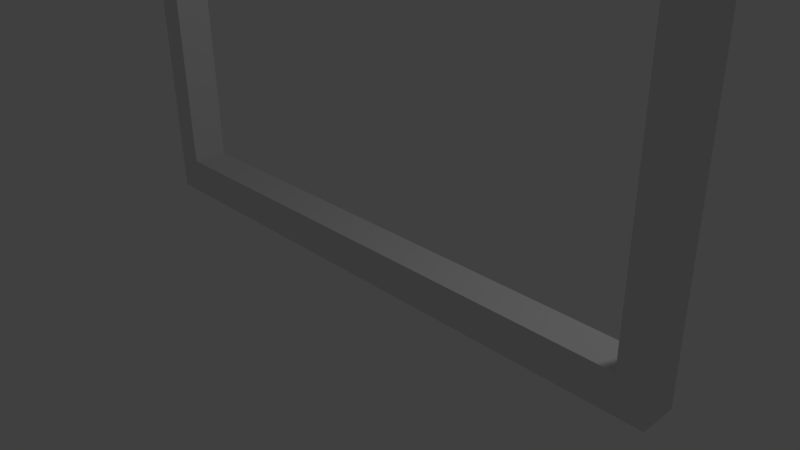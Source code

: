 # Source: Tree.blend  (saved by Blender 2.72.0; exported with 4.5.12 LTS)
import bpy
from mathutils import Matrix  # noqa: F401  (used for matrix-valued properties, if any)

bpy.ops.wm.read_factory_settings(use_empty=True)
scene = bpy.context.scene
scene.name = 'Scene'

# ---- collections
col_collection_1 = bpy.data.collections.new('Collection 1'); scene.collection.children.link(col_collection_1)

# ---- materials (node trees are filled in below, after node groups)
mat_treematerial = bpy.data.materials.new('TreeMaterial')
mat_treematerial.alpha_threshold = 0.0
mat_treematerial.use_transparent_shadow = False
mat_treematerial.roughness = 0.5
mat_treematerial.line_color = (0.0, 0.0, 0.0, 1.0)

# ---- material node trees

# ---- world
world_world = bpy.data.worlds.new('World'); scene.world = world_world
world_world.color = (0.05088, 0.05088, 0.05088)
world_world.use_sun_shadow = False
world_world.sun_shadow_jitter_overblur = 0.0
world_world.cycles.sampling_method = 'MANUAL'
world_world.cycles.sample_map_resolution = 256

# ---- cameras
cam_camera = bpy.data.cameras.new('Camera')
cam_camera.clip_end = 100.0
cam_camera.lens = 35.0
cam_camera.sensor_width = 32.0
cam_camera.sensor_height = 18.0
cam_camera.ortho_scale = 7.314
cam_camera.dof.focus_distance = 0.0
cam_camera.dof.aperture_fstop = 128.0

# ---- lights
light_lamp = bpy.data.lights.new('Lamp', 'POINT')
light_lamp.transmission_factor = 0.0
light_lamp.cutoff_distance = 30.0
light_lamp.energy = 100.0
light_lamp.shadow_buffer_clip_start = 1.001
light_lamp.shadow_soft_size = 0.1
light_lamp.shadow_maximum_resolution = 0.006
light_lamp.use_absolute_resolution = True
light_lamp.cycles.use_multiple_importance_sampling = False

# ---- meshes
me_cube = bpy.data.meshes.new('Cube')
me_cube.from_pydata([(1.397, 1.0, -1.0), (1.397, -1.0, -1.0), (1.397, 1.0, 1.0), (1.397, -1.0, 1.0), (1.788e-07, 1.0, -1.0), (0.0, -1.0, -1.0), (2.384e-07, 1.0, 1.0), (-5.364e-07, -1.0, 1.0), (1.27, 1.0, -1.0), (1.27, -1.0, -1.0), (1.27, 1.0, 1.0), (1.27, -1.0, 1.0), (1.397, 1.0, 24.0), (1.397, -1.0, 24.0), (1.27, 1.0, 24.0), (1.27, -1.0, 24.0)], [], [(0, 2, 3, 1), (8, 9, 5, 4), (10, 6, 7, 11), (9, 11, 7, 5), (10, 8, 4, 6), (0, 1, 9, 8), (10, 11, 15, 14), (1, 3, 11, 9), (2, 0, 8, 10), (12, 14, 15, 13), (11, 3, 13, 15), (2, 10, 14, 12), (3, 2, 12, 13)])
_uv = me_cube.uv_layers.new(name='UVMap')
_uv.uv.foreach_set('vector', [0.0, 1.0, 5.822e-08, 0.9048, 0.2442, 0.9048, 0.2442, 1.0, 0.9846, 5.677e-09, 0.9846, 0.09524, 0.8295, 0.09524, 0.8295, 5.677e-09, 0.8295, 0.09524, 0.9846, 0.09524, 0.9846, 0.1905, 0.8295, 0.1905, 0.5039, 1.0, 0.5039, 0.9048, 0.6589, 0.9048, 0.6589, 1.0, 0.814, 0.9048, 0.814, 1.0, 0.6589, 1.0, 0.6589, 0.9048, 1.0, 0.0, 1.0, 0.09524, 0.9846, 0.09524, 0.9846, 5.677e-09, 0.2442, 0.0, 0.4884, 0.0, 0.4884, 0.9048, 0.2442, 0.9048, 0.4884, 1.0, 0.4884, 0.9048, 0.5039, 0.9048, 0.5039, 1.0, 0.8295, 0.9048, 0.8295, 1.0, 0.814, 1.0, 0.814, 0.9048, 0.8449, 0.2857, 0.8295, 0.2857, 0.8295, 0.1905, 0.8449, 0.1905, 0.5039, 0.9048, 0.4884, 0.9048, 0.4884, 0.0, 0.5039, 0.0, 0.8295, 0.9048, 0.814, 0.9048, 0.814, 0.0, 0.8295, 0.0, 0.2442, 0.9048, 5.822e-08, 0.9048, 9.461e-08, 9.083e-08, 0.2442, 0.0])
me_cube.materials.append(mat_treematerial)
me_cube.use_remesh_preserve_volume = False
me_cube.use_remesh_preserve_attributes = False
me_cube.use_mirror_vertex_groups = False
me_cube.update()

# ---- objects
ob_cube = bpy.data.objects.new('Cube', me_cube)
ob_lamp = bpy.data.objects.new('Lamp', light_lamp)
ob_camera = bpy.data.objects.new('Camera', cam_camera)

# ---- transforms, parenting, visibility, modifiers, constraints
ob_cube.location = (0.0, 0.0, 0.0)
ob_cube.scale = (3.0, 0.25, 0.25)
ob_cube.lock_rotations_4d = False
ob_cube.empty_display_type = 'ARROWS'
ob_cube.lineart.crease_threshold = 0.0
_m = ob_cube.modifiers.new('Mirror', 'MIRROR')
ob_lamp.location = (4.076, 1.005, 5.904)
ob_lamp.rotation_euler = (0.6503, 0.05522, 1.866)
ob_lamp.lock_rotations_4d = False
ob_lamp.empty_display_type = 'ARROWS'
ob_lamp.color = (0.0, 0.0, 0.0, 0.0)
ob_lamp.lineart.crease_threshold = 0.0
ob_camera.location = (7.481, -6.508, 5.344)
ob_camera.rotation_euler = (1.109, 0.01082, 0.8149)
ob_camera.lock_rotations_4d = False
ob_camera.empty_display_type = 'ARROWS'
ob_camera.color = (0.0, 0.0, 0.0, 0.0)
ob_camera.display_type = 'WIRE'
ob_camera.lineart.crease_threshold = 0.0

# ---- collection membership
col_collection_1.objects.link(ob_cube)
col_collection_1.objects.link(ob_lamp)
col_collection_1.objects.link(ob_camera)

# ---- scene / render settings (as saved in the file)
scene.camera = ob_camera
scene.frame_start = 1; scene.frame_end = 250; scene.frame_set(1)
scene.render.engine = 'BLENDER_EEVEE_NEXT'
scene.render.resolution_percentage = 50
scene.render.dither_intensity = 0.0
scene.cycles.use_denoising = False
scene.cycles.samples = 10
scene.cycles.sampling_pattern = 'TABULATED_SOBOL'
scene.cycles.light_sampling_threshold = 0.0
scene.cycles.use_adaptive_sampling = False
scene.cycles.use_light_tree = False
scene.cycles.blur_glossy = 0.0
scene.cycles.pixel_filter_type = 'GAUSSIAN'
scene.cycles.sample_clamp_indirect = 0.0
scene.view_settings.view_transform = 'Standard'
bpy.context.view_layer.update()

